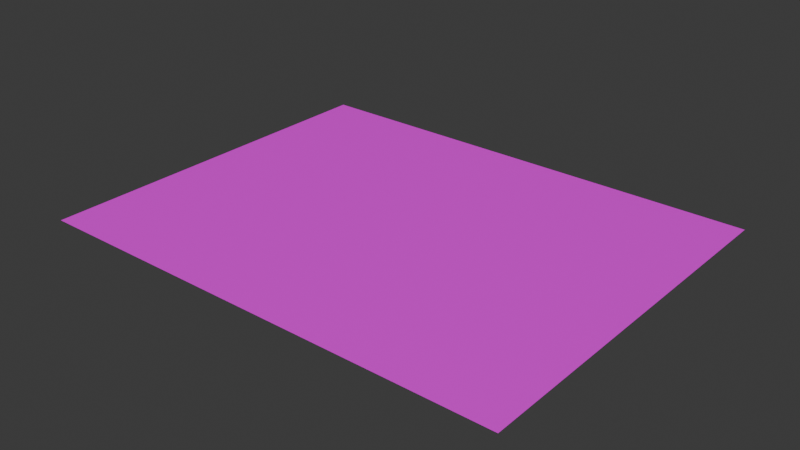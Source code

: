 # Source: ArtOfGoldArtwork.blend  (saved by Blender 4.2.66; exported with 4.5.12 LTS)
import bpy
from mathutils import Matrix  # noqa: F401  (used for matrix-valued properties, if any)

bpy.ops.wm.read_factory_settings(use_empty=True)
scene = bpy.context.scene
scene.name = 'Scene'

# ---- collections
col_collection = bpy.data.collections.new('Collection'); scene.collection.children.link(col_collection)

# ---- materials (node trees are filled in below, after node groups)
mat_artplane = bpy.data.materials.new('ArtPlane')

# ---- material node trees
mat_artplane.use_nodes = True; mat_artplane.node_tree.nodes.clear()
_N = mat_artplane.node_tree.nodes; _L = mat_artplane.node_tree.links
n0 = _N.new('ShaderNodeBsdfPrincipled'); n0.name = 'Principled BSDF'; n0.location = (10, 300)
n1 = _N.new('ShaderNodeOutputMaterial'); n1.name = 'Material Output'; n1.location = (300, 300)
n2 = _N.new('ShaderNodeTexImage'); n2.name = 'Image Texture'; n2.location = (-280, 280)
_L.new(n0.outputs[0], n1.inputs[0])
_L.new(n2.outputs[0], n0.inputs[0])
n1.is_active_output = True

# ---- world
world_world = bpy.data.worlds.new('World'); scene.world = world_world
world_world.use_nodes = True; world_world.node_tree.nodes.clear()
_N = world_world.node_tree.nodes; _L = world_world.node_tree.links
n0 = _N.new('ShaderNodeOutputWorld'); n0.name = 'World Output'; n0.location = (300, 300)
n1 = _N.new('ShaderNodeBackground'); n1.name = 'Background'; n1.location = (10, 300)
n1.inputs[0].default_value = (0.05088, 0.05088, 0.05088, 1.0)
_L.new(n1.outputs[0], n0.inputs[0])
n0.is_active_output = True
world_world.color = (0.05088, 0.05088, 0.05088)
world_world.sun_shadow_jitter_overblur = 0.0

# ---- meshes
me_plane = bpy.data.meshes.new('Plane')
me_plane.from_pydata([(4.416e-07, 1.397, 1.783), (1.887e-07, -1.397, 1.783), (-1.887e-07, 1.397, -1.783), (-4.416e-07, -1.397, -1.783)], [], [(0, 1, 3, 2)])
_uv = me_plane.uv_layers.new(name='UVMap')
_uv.uv.foreach_set('vector', [0.9902, 0.9414, 0.5234, 0.9414, 0.5235, 0.3398, 0.9903, 0.3398])
me_plane.materials.append(mat_artplane)
me_plane.update()

# ---- objects
ob_artofgoldartwork = bpy.data.objects.new('ArtOfGoldArtwork', me_plane)

# ---- transforms, parenting, visibility, modifiers, constraints
ob_artofgoldartwork.location = (0.0, 0.0, 0.0)
ob_artofgoldartwork.rotation_euler = (-1.344e-07, 1.571, 0.0)

# ---- collection membership
col_collection.objects.link(ob_artofgoldartwork)

# ---- scene / render settings (as saved in the file)
scene.frame_start = 1; scene.frame_end = 250; scene.frame_set(1)
scene.render.engine = 'BLENDER_EEVEE_NEXT'
bpy.context.view_layer.update()

# ---- added for rendering (the .blend has no active camera and no usable light): camera, sun
cam_auto = bpy.data.cameras.new('AutoCamera')
cam_auto.lens = 50.0
cam_auto.sensor_width = 36.0
cam_auto.clip_end = 1000.0
ob_auto_camera = bpy.data.objects.new('AutoCamera', cam_auto)
scene.collection.objects.link(ob_auto_camera)
ob_auto_camera.location = (4.19208, -5.0305, 3.35367)
ob_auto_camera.rotation_euler = (1.09748, -7.21219e-08, 0.694738)
scene.camera = ob_auto_camera
light_auto_sun = bpy.data.lights.new('AutoSun', 'SUN')
light_auto_sun.energy = 3.0
light_auto_sun.angle = 0.0523599
ob_auto_sun = bpy.data.objects.new('AutoSun', light_auto_sun)
scene.collection.objects.link(ob_auto_sun)
ob_auto_sun.rotation_euler = (0.872665, 0.174533, 0.523599)
bpy.context.view_layer.update()
